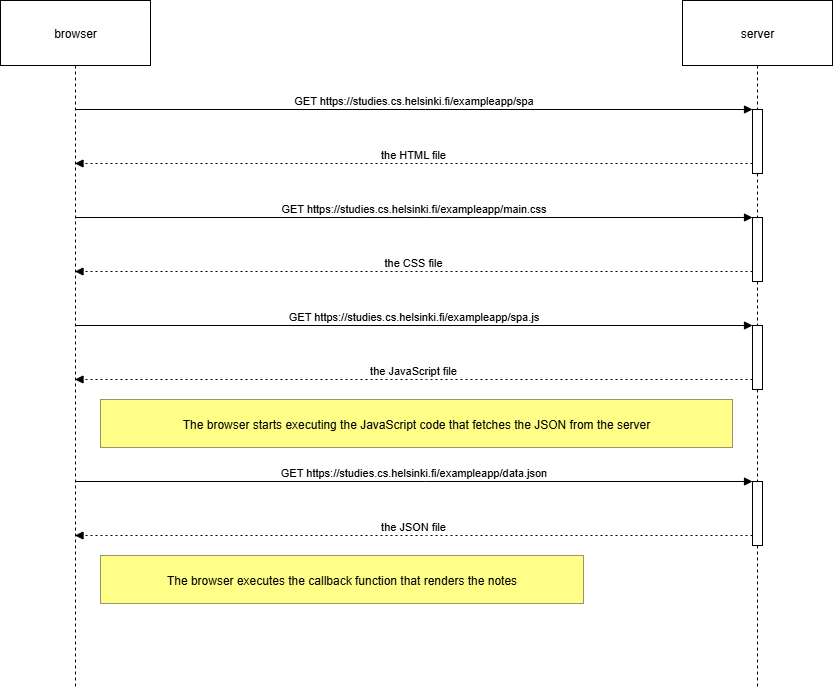

The diagram above was exported from draw.io. Its source (the exported page's mxGraphModel, read from the mxfile embedded in the PNG):
<mxGraphModel dx="1281" dy="580" grid="1" gridSize="10" guides="1" tooltips="1" connect="1" arrows="1" fold="1" page="1" pageScale="1" pageWidth="850" pageHeight="1100" math="0" shadow="0">
  <root>
    <mxCell id="0" />
    <mxCell id="1" parent="0" />
    <mxCell id="SEMlyVCU1gk_ARoOA-6z-1" value="browser" style="shape=umlLifeline;perimeter=lifelinePerimeter;whiteSpace=wrap;container=1;dropTarget=0;collapsible=0;recursiveResize=0;outlineConnect=0;portConstraint=eastwest;newEdgeStyle={&quot;edgeStyle&quot;:&quot;elbowEdgeStyle&quot;,&quot;elbow&quot;:&quot;vertical&quot;,&quot;curved&quot;:0,&quot;rounded&quot;:0};size=65;" vertex="1" parent="1">
      <mxGeometry x="20" y="20" width="150" height="688" as="geometry" />
    </mxCell>
    <mxCell id="SEMlyVCU1gk_ARoOA-6z-2" value="server" style="shape=umlLifeline;perimeter=lifelinePerimeter;whiteSpace=wrap;container=1;dropTarget=0;collapsible=0;recursiveResize=0;outlineConnect=0;portConstraint=eastwest;newEdgeStyle={&quot;edgeStyle&quot;:&quot;elbowEdgeStyle&quot;,&quot;elbow&quot;:&quot;vertical&quot;,&quot;curved&quot;:0,&quot;rounded&quot;:0};size=65;" vertex="1" parent="1">
      <mxGeometry x="702" y="20" width="150" height="688" as="geometry" />
    </mxCell>
    <mxCell id="SEMlyVCU1gk_ARoOA-6z-3" value="" style="points=[];perimeter=orthogonalPerimeter;outlineConnect=0;targetShapes=umlLifeline;portConstraint=eastwest;newEdgeStyle={&quot;edgeStyle&quot;:&quot;elbowEdgeStyle&quot;,&quot;elbow&quot;:&quot;vertical&quot;,&quot;curved&quot;:0,&quot;rounded&quot;:0}" vertex="1" parent="SEMlyVCU1gk_ARoOA-6z-2">
      <mxGeometry x="70" y="109" width="10" height="64" as="geometry" />
    </mxCell>
    <mxCell id="SEMlyVCU1gk_ARoOA-6z-4" value="" style="points=[];perimeter=orthogonalPerimeter;outlineConnect=0;targetShapes=umlLifeline;portConstraint=eastwest;newEdgeStyle={&quot;edgeStyle&quot;:&quot;elbowEdgeStyle&quot;,&quot;elbow&quot;:&quot;vertical&quot;,&quot;curved&quot;:0,&quot;rounded&quot;:0}" vertex="1" parent="SEMlyVCU1gk_ARoOA-6z-2">
      <mxGeometry x="70" y="217" width="10" height="64" as="geometry" />
    </mxCell>
    <mxCell id="SEMlyVCU1gk_ARoOA-6z-5" value="" style="points=[];perimeter=orthogonalPerimeter;outlineConnect=0;targetShapes=umlLifeline;portConstraint=eastwest;newEdgeStyle={&quot;edgeStyle&quot;:&quot;elbowEdgeStyle&quot;,&quot;elbow&quot;:&quot;vertical&quot;,&quot;curved&quot;:0,&quot;rounded&quot;:0}" vertex="1" parent="SEMlyVCU1gk_ARoOA-6z-2">
      <mxGeometry x="70" y="325" width="10" height="64" as="geometry" />
    </mxCell>
    <mxCell id="SEMlyVCU1gk_ARoOA-6z-6" value="" style="points=[];perimeter=orthogonalPerimeter;outlineConnect=0;targetShapes=umlLifeline;portConstraint=eastwest;newEdgeStyle={&quot;edgeStyle&quot;:&quot;elbowEdgeStyle&quot;,&quot;elbow&quot;:&quot;vertical&quot;,&quot;curved&quot;:0,&quot;rounded&quot;:0}" vertex="1" parent="SEMlyVCU1gk_ARoOA-6z-2">
      <mxGeometry x="70" y="481" width="10" height="64" as="geometry" />
    </mxCell>
    <mxCell id="SEMlyVCU1gk_ARoOA-6z-7" value="GET https://studies.cs.helsinki.fi/exampleapp/spa" style="verticalAlign=bottom;edgeStyle=elbowEdgeStyle;elbow=vertical;curved=0;rounded=0;endArrow=block;" edge="1" parent="1" source="SEMlyVCU1gk_ARoOA-6z-1" target="SEMlyVCU1gk_ARoOA-6z-3">
      <mxGeometry relative="1" as="geometry">
        <Array as="points">
          <mxPoint x="445" y="129" />
        </Array>
      </mxGeometry>
    </mxCell>
    <mxCell id="SEMlyVCU1gk_ARoOA-6z-8" value="the HTML file" style="verticalAlign=bottom;edgeStyle=elbowEdgeStyle;elbow=vertical;curved=0;rounded=0;dashed=1;dashPattern=2 3;endArrow=block;" edge="1" parent="1" source="SEMlyVCU1gk_ARoOA-6z-3" target="SEMlyVCU1gk_ARoOA-6z-1">
      <mxGeometry relative="1" as="geometry">
        <Array as="points">
          <mxPoint x="446" y="183" />
        </Array>
      </mxGeometry>
    </mxCell>
    <mxCell id="SEMlyVCU1gk_ARoOA-6z-9" value="GET https://studies.cs.helsinki.fi/exampleapp/main.css" style="verticalAlign=bottom;edgeStyle=elbowEdgeStyle;elbow=vertical;curved=0;rounded=0;endArrow=block;" edge="1" parent="1" source="SEMlyVCU1gk_ARoOA-6z-1" target="SEMlyVCU1gk_ARoOA-6z-4">
      <mxGeometry relative="1" as="geometry">
        <Array as="points">
          <mxPoint x="445" y="237" />
        </Array>
      </mxGeometry>
    </mxCell>
    <mxCell id="SEMlyVCU1gk_ARoOA-6z-10" value="the CSS file" style="verticalAlign=bottom;edgeStyle=elbowEdgeStyle;elbow=vertical;curved=0;rounded=0;dashed=1;dashPattern=2 3;endArrow=block;" edge="1" parent="1" source="SEMlyVCU1gk_ARoOA-6z-4" target="SEMlyVCU1gk_ARoOA-6z-1">
      <mxGeometry relative="1" as="geometry">
        <Array as="points">
          <mxPoint x="446" y="291" />
        </Array>
      </mxGeometry>
    </mxCell>
    <mxCell id="SEMlyVCU1gk_ARoOA-6z-11" value="GET https://studies.cs.helsinki.fi/exampleapp/spa.js" style="verticalAlign=bottom;edgeStyle=elbowEdgeStyle;elbow=vertical;curved=0;rounded=0;endArrow=block;" edge="1" parent="1" source="SEMlyVCU1gk_ARoOA-6z-1" target="SEMlyVCU1gk_ARoOA-6z-5">
      <mxGeometry relative="1" as="geometry">
        <Array as="points">
          <mxPoint x="445" y="345" />
        </Array>
      </mxGeometry>
    </mxCell>
    <mxCell id="SEMlyVCU1gk_ARoOA-6z-12" value="the JavaScript file" style="verticalAlign=bottom;edgeStyle=elbowEdgeStyle;elbow=vertical;curved=0;rounded=0;dashed=1;dashPattern=2 3;endArrow=block;" edge="1" parent="1" source="SEMlyVCU1gk_ARoOA-6z-5" target="SEMlyVCU1gk_ARoOA-6z-1">
      <mxGeometry relative="1" as="geometry">
        <Array as="points">
          <mxPoint x="446" y="399" />
        </Array>
      </mxGeometry>
    </mxCell>
    <mxCell id="SEMlyVCU1gk_ARoOA-6z-13" value="GET https://studies.cs.helsinki.fi/exampleapp/data.json" style="verticalAlign=bottom;edgeStyle=elbowEdgeStyle;elbow=vertical;curved=0;rounded=0;endArrow=block;" edge="1" parent="1" source="SEMlyVCU1gk_ARoOA-6z-1" target="SEMlyVCU1gk_ARoOA-6z-6">
      <mxGeometry relative="1" as="geometry">
        <Array as="points">
          <mxPoint x="445" y="501" />
        </Array>
      </mxGeometry>
    </mxCell>
    <mxCell id="SEMlyVCU1gk_ARoOA-6z-14" value="the JSON file" style="verticalAlign=bottom;edgeStyle=elbowEdgeStyle;elbow=vertical;curved=0;rounded=0;dashed=1;dashPattern=2 3;endArrow=block;" edge="1" parent="1" source="SEMlyVCU1gk_ARoOA-6z-6" target="SEMlyVCU1gk_ARoOA-6z-1">
      <mxGeometry relative="1" as="geometry">
        <Array as="points">
          <mxPoint x="446" y="555" />
        </Array>
      </mxGeometry>
    </mxCell>
    <mxCell id="SEMlyVCU1gk_ARoOA-6z-15" value="The browser starts executing the JavaScript code that fetches the JSON from the server" style="fillColor=#ffff88;strokeColor=#9E916F;" vertex="1" parent="1">
      <mxGeometry x="120" y="419" width="632" height="48" as="geometry" />
    </mxCell>
    <mxCell id="SEMlyVCU1gk_ARoOA-6z-16" value="The browser executes the callback function that renders the notes" style="fillColor=#ffff88;strokeColor=#9E916F;" vertex="1" parent="1">
      <mxGeometry x="120" y="575" width="483" height="48" as="geometry" />
    </mxCell>
  </root>
</mxGraphModel>